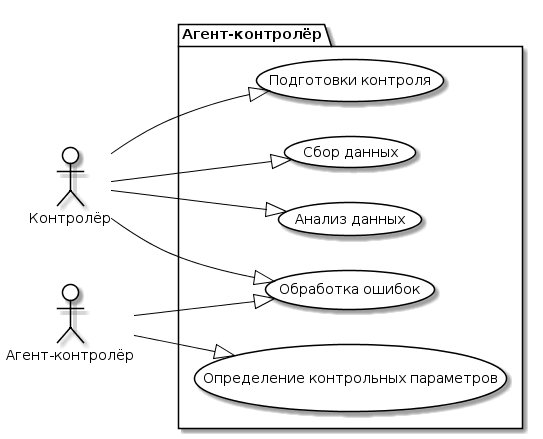

The diagram above was rendered by PlantUML. Its source (embedded in the PNG):
@startuml
skinparam actor {
	BackgroundColor White
	ArrowColor Black
	BorderColor Black
}
skinparam usecase {
	BackgroundColor White
	ArrowColor Black
	BorderColor Black
}
left to right direction
actor M as "Контролёр"
actor M0 as "Агент-контролёр"


package APP as "Агент-контролёр"{
usecase A as "Подготовки контроля"
usecase B as "Сбор данных"
usecase C as "Анализ данных"
usecase D as "Обработка ошибок"
usecase E as "Определение контрольных параметров"
}

M0 --|> D
M0 --|> E
M --|> D
M --|> A
M --|> B
M --|> C
@enduml